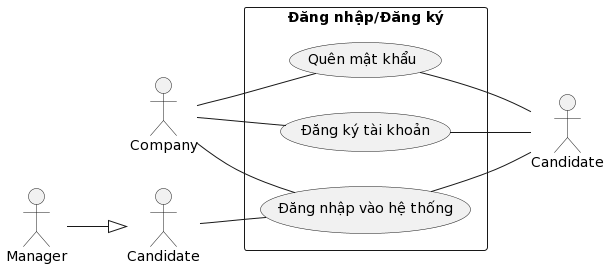

The diagram above was rendered by PlantUML. Its source (embedded in the PNG):
@startuml
left to right direction
actor nhanVien as "Candidate"
actor quanLy as "Manager"
actor nguoiUngTuyen as "Candidate"
actor congTy as "Company"
quanLy --^ nhanVien
rectangle "Đăng nhập/Đăng ký" {
    usecase "Đăng nhập vào hệ thống" as dangNhap
    usecase "Đăng ký tài khoản" as dangKyTaiKhoan
    usecase "Quên mật khẩu" as quenMatKhau
}
nhanVien -- dangNhap

congTy -- dangNhap
congTy -- dangKyTaiKhoan
congTy -- quenMatKhau


dangNhap -- nguoiUngTuyen
dangKyTaiKhoan -- nguoiUngTuyen
quenMatKhau -- nguoiUngTuyen
@enduml